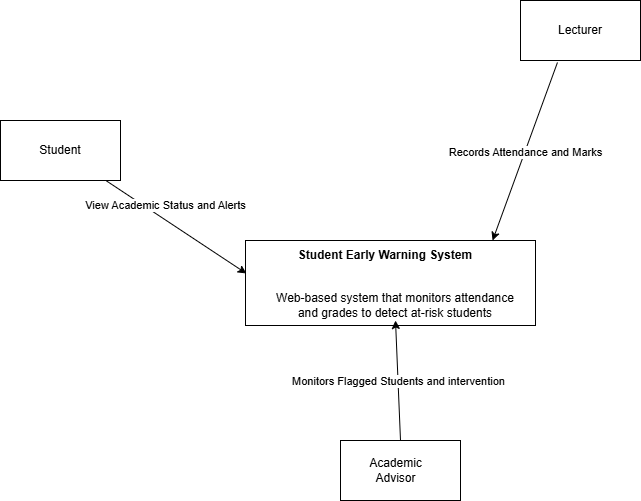

The diagram above was exported from draw.io. Its source (the exported page's mxGraphModel, read from the mxfile embedded in the PNG):
<mxGraphModel dx="1111" dy="465" grid="1" gridSize="10" guides="1" tooltips="1" connect="1" arrows="1" fold="1" page="1" pageScale="1" pageWidth="850" pageHeight="1100" math="0" shadow="0">
  <root>
    <mxCell id="0" />
    <mxCell id="1" parent="0" />
    <mxCell id="wBtLUAoZ2CRK94-sj_gP-1" parent="1" style="rounded=0;whiteSpace=wrap;html=1;" value="" vertex="1">
      <mxGeometry height="85" width="290" x="305" y="360" as="geometry" />
    </mxCell>
    <mxCell id="wBtLUAoZ2CRK94-sj_gP-2" parent="1" style="text;html=1;whiteSpace=wrap;strokeColor=none;fillColor=none;align=center;verticalAlign=middle;rounded=0;" value="&lt;b&gt;Student Early Warning System&lt;/b&gt;" vertex="1">
      <mxGeometry height="30" width="190" x="350" y="360" as="geometry" />
    </mxCell>
    <mxCell id="wBtLUAoZ2CRK94-sj_gP-3" parent="1" style="text;html=1;whiteSpace=wrap;strokeColor=none;fillColor=none;align=center;verticalAlign=middle;rounded=0;" value="Web-based system that monitors attendance&lt;br&gt;and grades to detect at-risk students" vertex="1">
      <mxGeometry height="30" width="280" x="315" y="410" as="geometry" />
    </mxCell>
    <mxCell id="wBtLUAoZ2CRK94-sj_gP-4" parent="1" style="rounded=0;whiteSpace=wrap;html=1;" value="Lecturer" vertex="1">
      <mxGeometry height="60" width="120" x="580" y="120" as="geometry" />
    </mxCell>
    <mxCell id="wBtLUAoZ2CRK94-sj_gP-8" parent="1" style="rounded=0;whiteSpace=wrap;html=1;" value="" vertex="1">
      <mxGeometry height="60" width="120" x="60" y="240" as="geometry" />
    </mxCell>
    <mxCell id="wBtLUAoZ2CRK94-sj_gP-11" parent="1" style="text;html=1;whiteSpace=wrap;strokeColor=none;fillColor=none;align=center;verticalAlign=middle;rounded=0;" value="Student" vertex="1">
      <mxGeometry height="30" width="60" x="90" y="255" as="geometry" />
    </mxCell>
    <mxCell id="wBtLUAoZ2CRK94-sj_gP-12" parent="1" style="rounded=0;whiteSpace=wrap;html=1;" value="" vertex="1">
      <mxGeometry height="60" width="120" x="400" y="560" as="geometry" />
    </mxCell>
    <mxCell id="wBtLUAoZ2CRK94-sj_gP-13" parent="1" style="text;html=1;whiteSpace=wrap;strokeColor=none;fillColor=none;align=center;verticalAlign=middle;rounded=0;" value="Academic Advisor" vertex="1">
      <mxGeometry height="30" width="95" x="407.5" y="575" as="geometry" />
    </mxCell>
    <mxCell id="wBtLUAoZ2CRK94-sj_gP-14" edge="1" parent="1" source="wBtLUAoZ2CRK94-sj_gP-8" style="endArrow=classic;html=1;rounded=0;entryX=0.003;entryY=0.388;entryDx=0;entryDy=0;entryPerimeter=0;" target="wBtLUAoZ2CRK94-sj_gP-1" value="">
      <mxGeometry relative="1" as="geometry">
        <mxPoint x="140" y="370" as="sourcePoint" />
        <mxPoint x="240" y="370" as="targetPoint" />
      </mxGeometry>
    </mxCell>
    <mxCell id="wBtLUAoZ2CRK94-sj_gP-15" connectable="0" parent="wBtLUAoZ2CRK94-sj_gP-14" style="edgeLabel;resizable=0;html=1;;align=center;verticalAlign=middle;" value="View Academic Status and Alerts" vertex="1">
      <mxGeometry relative="1" as="geometry">
        <mxPoint x="-11" y="-22" as="offset" />
      </mxGeometry>
    </mxCell>
    <mxCell id="wBtLUAoZ2CRK94-sj_gP-16" edge="1" parent="1" source="wBtLUAoZ2CRK94-sj_gP-4" style="endArrow=classic;html=1;rounded=0;exitX=0.308;exitY=1.033;exitDx=0;exitDy=0;exitPerimeter=0;entryX=0.852;entryY=0;entryDx=0;entryDy=0;entryPerimeter=0;" target="wBtLUAoZ2CRK94-sj_gP-1" value="">
      <mxGeometry relative="1" as="geometry">
        <mxPoint x="450" y="330" as="sourcePoint" />
        <mxPoint x="550" y="330" as="targetPoint" />
      </mxGeometry>
    </mxCell>
    <mxCell id="wBtLUAoZ2CRK94-sj_gP-17" connectable="0" parent="wBtLUAoZ2CRK94-sj_gP-16" style="edgeLabel;resizable=0;html=1;;align=center;verticalAlign=middle;" value="Records Attendance and Marks" vertex="1">
      <mxGeometry relative="1" as="geometry" />
    </mxCell>
    <mxCell id="wBtLUAoZ2CRK94-sj_gP-19" edge="1" parent="1" source="wBtLUAoZ2CRK94-sj_gP-12" style="endArrow=classic;html=1;rounded=0;exitX=0.5;exitY=0;exitDx=0;exitDy=0;entryX=0.5;entryY=1;entryDx=0;entryDy=0;" target="wBtLUAoZ2CRK94-sj_gP-3" value="">
      <mxGeometry relative="1" as="geometry">
        <mxPoint x="450" y="430" as="sourcePoint" />
        <mxPoint x="550" y="430" as="targetPoint" />
      </mxGeometry>
    </mxCell>
    <mxCell id="wBtLUAoZ2CRK94-sj_gP-20" connectable="0" parent="wBtLUAoZ2CRK94-sj_gP-19" style="edgeLabel;resizable=0;html=1;;align=center;verticalAlign=middle;" value="Monitors Flagged Students and intervention" vertex="1">
      <mxGeometry relative="1" as="geometry" />
    </mxCell>
  </root>
</mxGraphModel>